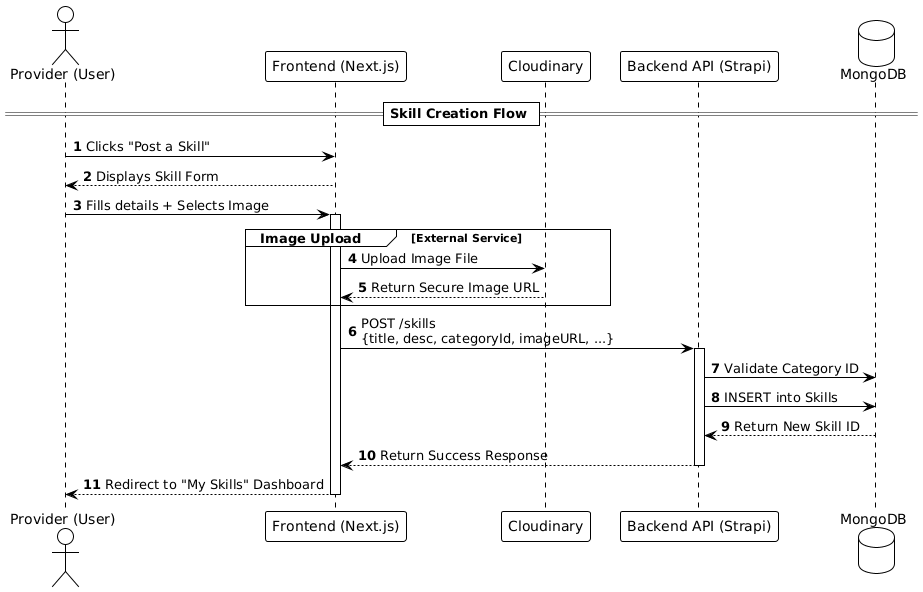

The diagram above was rendered by PlantUML. Its source (embedded in the PNG):
@startuml
!theme plain
autonumber

actor "Provider (User)" as User
participant "Frontend (Next.js)" as Client
participant "Cloudinary" as Cloud
participant "Backend API (Strapi)" as Server
database "MongoDB" as DB

== Skill Creation Flow ==
User -> Client: Clicks "Post a Skill"
Client --> User: Displays Skill Form

User -> Client: Fills details + Selects Image
activate Client

group Image Upload [External Service]
    Client -> Cloud: Upload Image File
    Cloud --> Client: Return Secure Image URL
end

Client -> Server: POST /skills \n{title, desc, categoryId, imageURL, ...}
activate Server

Server -> DB: Validate Category ID
Server -> DB: INSERT into Skills
DB --> Server: Return New Skill ID

Server --> Client: Return Success Response
deactivate Server

Client --> User: Redirect to "My Skills" Dashboard
deactivate Client
@enduml